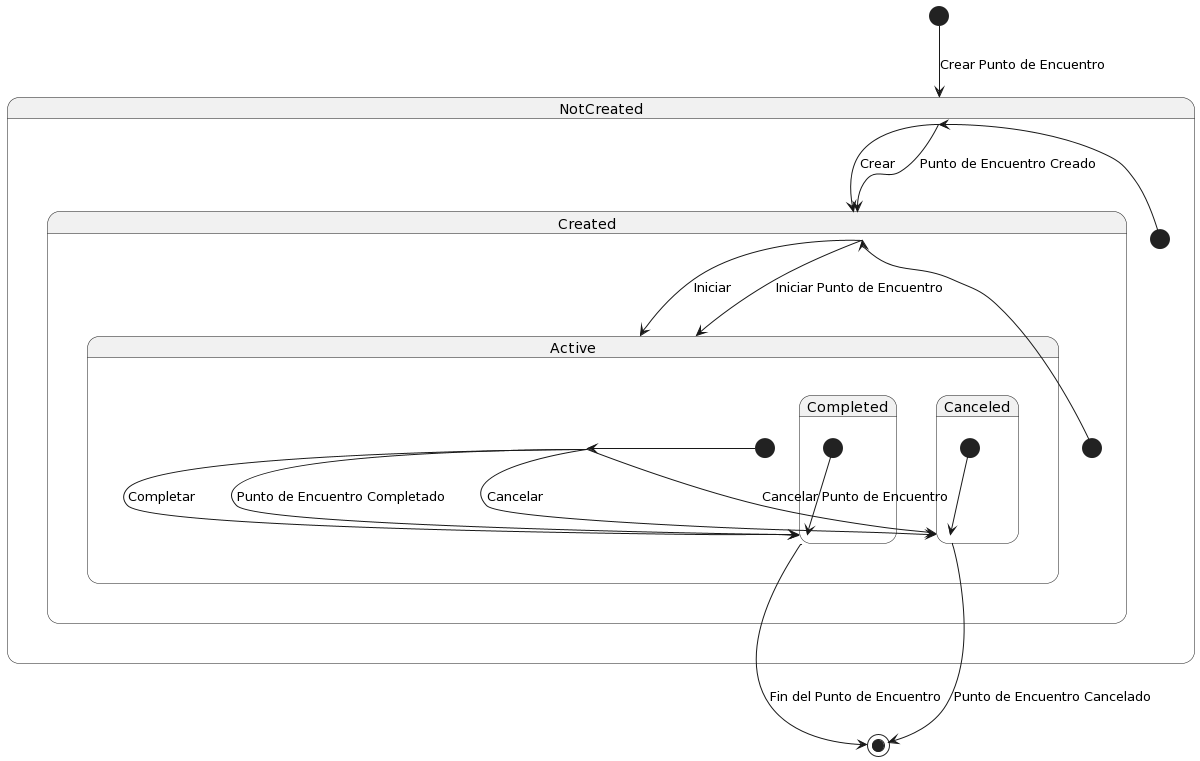

The diagram above was rendered by PlantUML. Its source (embedded in the PNG):
@startuml
state NotCreated {
  [*] --> NotCreated
  NotCreated --> Created : Crear
}

state Created {
  [*] --> Created
  Created --> Active : Iniciar
}

state Active {
  [*] --> Active
  Active --> Completed : Completar
  Active --> Canceled : Cancelar
}

state Completed {
  [*] --> Completed
}

state Canceled {
  [*] --> Canceled
}

[*] --> NotCreated : Crear Punto de Encuentro
NotCreated --> Created : Punto de Encuentro Creado
Created --> Active : Iniciar Punto de Encuentro
Active --> Completed : Punto de Encuentro Completado
Active --> Canceled : Cancelar Punto de Encuentro
Completed --> [*] : Fin del Punto de Encuentro
Canceled --> [*] : Punto de Encuentro Cancelado
@enduml